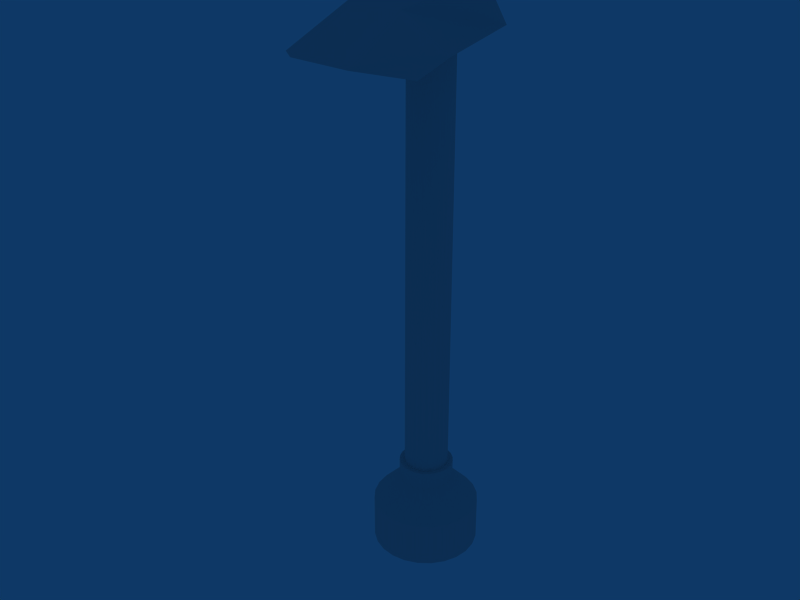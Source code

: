 # Source: lamppost.blend  (saved by Blender 2.43.0; exported with 4.5.12 LTS)
import bpy
from mathutils import Matrix  # noqa: F401  (used for matrix-valued properties, if any)

bpy.ops.wm.read_factory_settings(use_empty=True)
scene = bpy.context.scene
scene.name = 'Scene'

# ---- collections
col_collection_1 = bpy.data.collections.new('Collection 1'); scene.collection.children.link(col_collection_1)

# ---- world
world_world = bpy.data.worlds.new('World'); scene.world = world_world
world_world.color = (0.05656, 0.2208, 0.4)
world_world.use_sun_shadow = False
world_world.sun_shadow_jitter_overblur = 0.0
world_world.cycles.sampling_method = 'MANUAL'
world_world.cycles.sample_map_resolution = 256

# ---- lights
light_lamp = bpy.data.lights.new('Lamp', 'POINT')
light_lamp.transmission_factor = 0.0
light_lamp.energy = 100.0
light_lamp.shadow_buffer_clip_start = 0.5
light_lamp.shadow_soft_size = 1.0
light_lamp.shadow_maximum_resolution = 0.006
light_lamp.use_absolute_resolution = True
light_lamp.cycles.use_multiple_importance_sampling = False

# ---- meshes
me_cube = bpy.data.meshes.new('Cube')
me_cube.from_pydata([(0.1555, -0.2924, -0.2142), (0.1778, 0.2735, -0.1512), (-0.181, 0.2735, -0.1512), (-0.1443, -0.2924, -0.2142), (0.3781, -0.2354, -0.3884), (0.2517, 0.3555, -0.3781), (-0.2517, 0.3555, -0.3781), (-0.3781, -0.2354, -0.3857), (-0.1714, -0.6293, -0.4006), (-0.3781, -0.4521, -0.4419), (0.158, -0.6293, -0.4006), (0.3781, -0.4521, -0.4419), (-0.1085, 0.134, -0.1193), (-0.1085, -0.05853, -0.1374), (0.1085, -0.05853, -0.1374), (0.1085, 0.134, -0.1193), (0.2057, -0.08768, -3.033), (0.252, -0.02743, -3.033), (0.281, 0.04274, -3.033), (0.2909, 0.118, -3.033), (0.281, 0.1933, -3.033), (0.252, 0.2635, -3.033), (0.2057, 0.3238, -3.033), (0.1455, 0.37, -3.033), (0.0753, 0.3991, -3.033), (1.671e-07, 0.409, -3.033), (-0.0753, 0.3991, -3.033), (-0.1455, 0.37, -3.033), (-0.2057, 0.3238, -3.033), (-0.252, 0.2635, -3.033), (-0.281, 0.1933, -3.033), (-0.2909, 0.118, -3.033), (-0.281, 0.04274, -3.033), (-0.252, -0.02743, -3.033), (-0.2057, -0.08768, -3.033), (-0.1455, -0.1339, -3.033), (-0.0753, -0.163, -3.033), (-1.728e-07, -0.1729, -3.033), (0.0753, -0.163, -3.033), (0.1455, -0.1339, -3.033), (0.2057, -0.08768, -3.283), (0.252, -0.02743, -3.283), (0.281, 0.04274, -3.283), (0.2909, 0.118, -3.283), (0.281, 0.1933, -3.283), (0.252, 0.2635, -3.283), (0.2057, 0.3238, -3.283), (0.1455, 0.37, -3.283), (0.0753, 0.3991, -3.283), (-2.306e-07, 0.409, -3.283), (-0.0753, 0.3991, -3.283), (-0.1455, 0.37, -3.283), (-0.2057, 0.3238, -3.283), (-0.252, 0.2635, -3.283), (-0.281, 0.1933, -3.283), (-0.2909, 0.118, -3.283), (-0.281, 0.04274, -3.283), (-0.252, -0.02743, -3.283), (-0.2057, -0.08768, -3.283), (-0.1455, -0.1339, -3.283), (-0.0753, -0.163, -3.283), (1.82e-06, -0.1729, -3.283), (0.0753, -0.163, -3.283), (0.1455, -0.1339, -3.283), (5.377e-08, 0.118, -3.283), (0.1049, 0.01318, -2.883), (0.07415, -0.01039, -2.883), (0.03838, -0.0252, -2.883), (-4.385e-08, -0.03025, -2.883), (-0.03838, -0.0252, -2.883), (-0.07415, -0.01039, -2.883), (-0.1049, 0.01318, -2.883), (-0.1284, 0.04389, -2.883), (-0.1432, 0.07966, -2.883), (-0.1483, 0.118, -2.883), (-0.1432, 0.1564, -2.883), (-0.1284, 0.1922, -2.883), (-0.1049, 0.2229, -2.883), (-0.07415, 0.2465, -2.883), (-0.03838, 0.2613, -2.883), (1.294e-07, 0.2663, -2.883), (0.03838, 0.2613, -2.883), (0.07415, 0.2465, -2.883), (0.1049, 0.2229, -2.883), (0.1284, 0.1922, -2.883), (0.1432, 0.1564, -2.883), (0.1483, 0.118, -2.883), (0.1432, 0.07966, -2.883), (0.1284, 0.04389, -2.883), (0.1049, 0.01318, -2.783), (0.1284, 0.04389, -2.783), (0.1432, 0.07966, -2.783), (0.1483, 0.118, -2.783), (0.1432, 0.1564, -2.783), (0.1284, 0.1922, -2.783), (0.1049, 0.2229, -2.783), (0.07415, 0.2465, -2.783), (0.03838, 0.2613, -2.783), (1.294e-07, 0.2663, -2.783), (-0.03838, 0.2613, -2.783), (-0.07415, 0.2465, -2.783), (-0.1049, 0.2229, -2.783), (-0.1284, 0.1922, -2.783), (-0.1432, 0.1564, -2.783), (-0.1483, 0.118, -2.783), (-0.1432, 0.07966, -2.783), (-0.1284, 0.04389, -2.783), (-0.1049, 0.01318, -2.783), (-0.07415, -0.01039, -2.783), (-0.03838, -0.0252, -2.783), (-4.385e-08, -0.03025, -2.783), (0.03838, -0.0252, -2.783), (0.07415, -0.01039, -2.783), (0.08485, 0.03319, -2.783), (0.06, 0.01412, -2.783), (0.03106, 0.002131, -2.783), (-9.859e-08, -0.001958, -2.783), (-0.03106, 0.002131, -2.783), (-0.06, 0.01412, -2.783), (-0.08485, 0.03319, -2.783), (-0.1039, 0.05804, -2.783), (-0.1159, 0.08698, -2.783), (-0.12, 0.118, -2.783), (-0.1159, 0.1491, -2.783), (-0.1039, 0.178, -2.783), (-0.08485, 0.2029, -2.783), (-0.06, 0.222, -2.783), (-0.03106, 0.234, -2.783), (4.159e-08, 0.238, -2.783), (0.03106, 0.234, -2.783), (0.06, 0.222, -2.783), (0.08485, 0.2029, -2.783), (0.1039, 0.178, -2.783), (0.1159, 0.1491, -2.783), (0.12, 0.118, -2.783), (0.1159, 0.08698, -2.783), (0.1039, 0.05804, -2.783), (0.1039, 0.05804, -0.4831), (0.08485, 0.03319, -0.4831), (0.1159, 0.08698, -0.4831), (0.12, 0.118, -0.4831), (0.1159, 0.1491, -0.4831), (0.1039, 0.178, -0.4831), (0.08485, 0.2029, -0.4831), (0.06, 0.222, -0.4831), (0.03106, 0.234, -0.4831), (4.159e-08, 0.238, -0.4831), (-0.03106, 0.234, -0.4831), (-0.06, 0.222, -0.4831), (-0.08485, 0.2029, -0.4831), (-0.1039, 0.178, -0.4831), (-0.1159, 0.1491, -0.4831), (-0.12, 0.118, -0.4831), (-0.1159, 0.08698, -0.4831), (-0.1039, 0.05804, -0.4831), (-0.08485, 0.03319, -0.4831), (-0.06, 0.01412, -0.4831), (-0.03106, 0.002131, -0.4831), (-9.859e-08, -0.001958, -0.4831), (0.03106, 0.002131, -0.4831), (0.06, 0.01412, -0.4831), (0.1288, -0.01073, -0.3331), (0.09105, -0.03967, -0.3331), (0.04713, -0.05786, -0.3331), (-1.409e-07, -0.06407, -0.3331), (-0.04713, -0.05786, -0.3331), (-0.09106, -0.03967, -0.3331), (-0.1288, -0.01073, -0.3331), (-0.1577, 0.02699, -0.3331), (-0.1759, 0.07091, -0.3331), (-0.1821, 0.118, -0.3331), (-0.1759, 0.1652, -0.3331), (-0.1577, 0.2091, -0.3331), (-0.1288, 0.2468, -0.3331), (-0.09106, 0.2758, -0.3331), (-0.04713, 0.2939, -0.3331), (7.182e-08, 0.3002, -0.3331), (0.04713, 0.2939, -0.3331), (0.09106, 0.2758, -0.3331), (0.1288, 0.2468, -0.3331), (0.1577, 0.2091, -0.3331), (0.1759, 0.1652, -0.3331), (0.1821, 0.118, -0.3331), (0.1759, 0.07091, -0.3331), (0.1577, 0.02699, -0.3331), (9.053e-10, 0.118, -0.3331)], [], [(4, 7, 6, 5), (0, 4, 5, 1), (1, 5, 6, 2), (2, 6, 7, 3), (3, 7, 9, 8), (4, 0, 10, 11), (7, 4, 11, 9), (0, 3, 8, 10), (11, 10, 8, 9), (2, 3, 13, 12), (3, 0, 14, 13), (0, 1, 15, 14), (1, 2, 12, 15), (14, 15, 12, 13), (64, 41, 40), (64, 42, 41), (64, 43, 42), (64, 44, 43), (64, 45, 44), (64, 46, 45), (64, 47, 46), (64, 48, 47), (64, 49, 48), (64, 50, 49), (64, 51, 50), (64, 52, 51), (64, 53, 52), (64, 54, 53), (64, 55, 54), (64, 56, 55), (64, 57, 56), (64, 58, 57), (64, 59, 58), (64, 60, 59), (64, 61, 60), (64, 62, 61), (64, 63, 62), (64, 40, 63), (16, 40, 41, 17), (17, 41, 42, 18), (18, 42, 43, 19), (19, 43, 44, 20), (20, 44, 45, 21), (21, 45, 46, 22), (22, 46, 47, 23), (23, 47, 48, 24), (24, 48, 49, 25), (25, 49, 50, 26), (26, 50, 51, 27), (27, 51, 52, 28), (28, 52, 53, 29), (29, 53, 54, 30), (30, 54, 55, 31), (31, 55, 56, 32), (32, 56, 57, 33), (33, 57, 58, 34), (34, 58, 59, 35), (35, 59, 60, 36), (36, 60, 61, 37), (37, 61, 62, 38), (38, 62, 63, 39), (40, 16, 39, 63), (39, 16, 65, 66), (38, 39, 66, 67), (37, 38, 67, 68), (36, 37, 68, 69), (35, 36, 69, 70), (34, 35, 70, 71), (33, 34, 71, 72), (32, 33, 72, 73), (31, 32, 73, 74), (30, 31, 74, 75), (29, 30, 75, 76), (28, 29, 76, 77), (27, 28, 77, 78), (26, 27, 78, 79), (25, 26, 79, 80), (24, 25, 80, 81), (23, 24, 81, 82), (22, 23, 82, 83), (21, 22, 83, 84), (20, 21, 84, 85), (19, 20, 85, 86), (18, 19, 86, 87), (17, 18, 87, 88), (16, 17, 88, 65), (65, 88, 90, 89), (88, 87, 91, 90), (87, 86, 92, 91), (86, 85, 93, 92), (85, 84, 94, 93), (84, 83, 95, 94), (83, 82, 96, 95), (82, 81, 97, 96), (81, 80, 98, 97), (80, 79, 99, 98), (79, 78, 100, 99), (78, 77, 101, 100), (77, 76, 102, 101), (76, 75, 103, 102), (75, 74, 104, 103), (74, 73, 105, 104), (73, 72, 106, 105), (72, 71, 107, 106), (71, 70, 108, 107), (70, 69, 109, 108), (69, 68, 110, 109), (68, 67, 111, 110), (67, 66, 112, 111), (66, 65, 89, 112), (112, 89, 113, 114), (111, 112, 114, 115), (110, 111, 115, 116), (109, 110, 116, 117), (108, 109, 117, 118), (107, 108, 118, 119), (106, 107, 119, 120), (105, 106, 120, 121), (104, 105, 121, 122), (103, 104, 122, 123), (102, 103, 123, 124), (101, 102, 124, 125), (100, 101, 125, 126), (99, 100, 126, 127), (98, 99, 127, 128), (97, 98, 128, 129), (96, 97, 129, 130), (95, 96, 130, 131), (94, 95, 131, 132), (93, 94, 132, 133), (92, 93, 133, 134), (91, 92, 134, 135), (90, 91, 135, 136), (89, 90, 136, 113), (113, 136, 137, 138), (136, 135, 139, 137), (135, 134, 140, 139), (134, 133, 141, 140), (133, 132, 142, 141), (132, 131, 143, 142), (131, 130, 144, 143), (130, 129, 145, 144), (129, 128, 146, 145), (128, 127, 147, 146), (127, 126, 148, 147), (126, 125, 149, 148), (125, 124, 150, 149), (124, 123, 151, 150), (123, 122, 152, 151), (122, 121, 153, 152), (121, 120, 154, 153), (120, 119, 155, 154), (119, 118, 156, 155), (118, 117, 157, 156), (117, 116, 158, 157), (116, 115, 159, 158), (115, 114, 160, 159), (114, 113, 138, 160), (160, 138, 161, 162), (159, 160, 162, 163), (158, 159, 163, 164), (157, 158, 164, 165), (156, 157, 165, 166), (155, 156, 166, 167), (154, 155, 167, 168), (153, 154, 168, 169), (152, 153, 169, 170), (151, 152, 170, 171), (150, 151, 171, 172), (149, 150, 172, 173), (148, 149, 173, 174), (147, 148, 174, 175), (146, 147, 175, 176), (145, 146, 176, 177), (144, 145, 177, 178), (143, 144, 178, 179), (142, 143, 179, 180), (141, 142, 180, 181), (140, 141, 181, 182), (139, 140, 182, 183), (137, 139, 183, 184), (138, 137, 184, 161), (162, 161, 185), (185, 163, 162), (185, 164, 163), (185, 165, 164), (185, 166, 165), (185, 167, 166), (185, 168, 167), (185, 169, 168), (185, 170, 169), (185, 171, 170), (185, 172, 171), (185, 173, 172), (185, 174, 173), (185, 175, 174), (185, 176, 175), (185, 177, 176), (185, 178, 177), (185, 179, 178), (185, 180, 179), (185, 181, 180), (185, 182, 181), (185, 183, 182), (185, 184, 183), (185, 161, 184)])
_uv = me_cube.uv_layers.new(name='UVTex')
_uv.uv.foreach_set('vector', [0.0, 0.1534, 0.2981, 0.1538, 0.2479, 0.384, 0.04948, 0.3837, 0.6835, 0.8199, 0.6154, 0.8168, 0.5923, 0.5832, 0.6838, 0.601, 0.2977, 0.9708, 0.2047, 0.9993, 0.2053, 0.8032, 0.2982, 0.831, 0.1582, 0.8269, 0.06668, 0.8448, 0.09089, 0.6114, 0.1577, 0.6087, 0.5045, 0.1431, 0.4123, 0.1524, 0.4121, 0.0653, 0.4933, 0.0003937, 0.7104, 0.1512, 0.6226, 0.1427, 0.6232, 0.0, 0.7102, 0.06439, 0.2981, 0.1538, 0.0, 0.1534, 9.488e-05, 0.06843, 0.2982, 0.06884, 0.6226, 0.1427, 0.5045, 0.1431, 0.4933, 0.0003937, 0.6232, 0.0, 9.488e-05, 0.06843, 0.08699, 0.0, 0.2168, 0.0001758, 0.2982, 0.06884, 0.4907, 0.3642, 0.5045, 0.1431, 0.5189, 0.2382, 0.5191, 0.3132, 0.5045, 0.1431, 0.6226, 0.1427, 0.6044, 0.238, 0.5189, 0.2382, 0.6226, 0.1427, 0.6321, 0.3638, 0.6047, 0.3129, 0.6044, 0.238, 0.6321, 0.3638, 0.4907, 0.3642, 0.5191, 0.3132, 0.6047, 0.3129, 0.6044, 0.238, 0.6047, 0.3129, 0.5191, 0.3132, 0.5189, 0.2382, 0.1845, 0.4963, 0.07853, 0.5397, 0.0708, 0.5111, 0.1845, 0.4963, 0.09348, 0.5653, 0.07853, 0.5397, 0.1845, 0.4963, 0.1146, 0.5862, 0.09348, 0.5653, 0.1845, 0.4963, 0.1406, 0.601, 0.1146, 0.5862, 0.1845, 0.4963, 0.1695, 0.6087, 0.1406, 0.601, 0.1845, 0.4963, 0.1994, 0.6087, 0.1695, 0.6087, 0.1845, 0.4963, 0.2283, 0.601, 0.1994, 0.6087, 0.1845, 0.4963, 0.2542, 0.5863, 0.2283, 0.601, 0.1845, 0.4963, 0.2754, 0.5653, 0.2542, 0.5863, 0.1845, 0.4963, 0.2904, 0.5397, 0.2754, 0.5653, 0.1845, 0.4963, 0.2982, 0.5111, 0.2904, 0.5397, 0.1845, 0.4963, 0.2982, 0.4816, 0.2982, 0.5111, 0.1845, 0.4963, 0.2904, 0.453, 0.2982, 0.4816, 0.1845, 0.4963, 0.2755, 0.4274, 0.2904, 0.453, 0.1845, 0.4963, 0.2543, 0.4064, 0.2755, 0.4274, 0.1845, 0.4963, 0.2284, 0.3916, 0.2543, 0.4064, 0.1845, 0.4963, 0.1995, 0.384, 0.2284, 0.3916, 0.1845, 0.4963, 0.1696, 0.384, 0.1995, 0.384, 0.1845, 0.4963, 0.1407, 0.3916, 0.1696, 0.384, 0.1845, 0.4963, 0.1147, 0.4064, 0.1407, 0.3916, 0.1845, 0.4963, 0.09356, 0.4273, 0.1147, 0.4064, 0.1845, 0.4963, 0.07858, 0.4529, 0.09356, 0.4273, 0.1845, 0.4963, 0.07082, 0.4815, 0.07858, 0.4529, 0.1845, 0.4963, 0.0708, 0.5111, 0.07082, 0.4815, 0.6832, 0.8408, 0.5846, 0.8411, 0.5842, 0.8202, 0.6828, 0.8199, 0.1585, 0.7065, 0.1582, 0.6091, 0.1842, 0.6093, 0.1845, 0.7067, 0.1845, 0.7067, 0.1842, 0.6093, 0.2131, 0.6093, 0.2134, 0.7067, 0.2134, 0.7067, 0.2131, 0.6093, 0.243, 0.6092, 0.2433, 0.7066, 0.2433, 0.7066, 0.243, 0.6092, 0.2719, 0.609, 0.2722, 0.7064, 0.2722, 0.7064, 0.2719, 0.609, 0.2979, 0.6087, 0.2982, 0.7061, 0.4124, 0.4655, 0.4121, 0.369, 0.4358, 0.3665, 0.4361, 0.4629, 0.4361, 0.4629, 0.4358, 0.3665, 0.4635, 0.3648, 0.4638, 0.4613, 0.4638, 0.4613, 0.4635, 0.3648, 0.4932, 0.3642, 0.4935, 0.4607, 0.4935, 0.4607, 0.4932, 0.3642, 0.5228, 0.3646, 0.5231, 0.4611, 0.5231, 0.4611, 0.5228, 0.3646, 0.5505, 0.3661, 0.5508, 0.4626, 0.5508, 0.4626, 0.5505, 0.3661, 0.5743, 0.3685, 0.5746, 0.465, 0.4138, 0.6654, 0.4135, 0.568, 0.4394, 0.5681, 0.4397, 0.6655, 0.4397, 0.6655, 0.4394, 0.5681, 0.4683, 0.5682, 0.4686, 0.6656, 0.4686, 0.6656, 0.4683, 0.5682, 0.4983, 0.5681, 0.4986, 0.6655, 0.4986, 0.6655, 0.4983, 0.5681, 0.5272, 0.5679, 0.5275, 0.6653, 0.5275, 0.6653, 0.5272, 0.5679, 0.5531, 0.5676, 0.5534, 0.6649, 0.5534, 0.6649, 0.5531, 0.5676, 0.5743, 0.5672, 0.5746, 0.6645, 0.6833, 0.9997, 0.5848, 1.0, 0.5851, 0.9791, 0.6836, 0.9788, 0.6836, 0.9788, 0.5851, 0.9791, 0.5852, 0.9535, 0.6838, 0.9532, 0.6838, 0.9532, 0.5852, 0.9535, 0.5853, 0.9249, 0.6838, 0.9246, 0.6838, 0.9246, 0.5853, 0.9249, 0.5852, 0.8953, 0.6837, 0.895, 0.6837, 0.895, 0.5852, 0.8953, 0.5849, 0.8667, 0.6835, 0.8664, 0.5846, 0.8411, 0.6832, 0.8408, 0.6835, 0.8664, 0.5849, 0.8667, 0.5898, 0.4168, 0.6078, 0.3934, 0.658, 0.4328, 0.6489, 0.4448, 0.5785, 0.4441, 0.5898, 0.4168, 0.6489, 0.4448, 0.6431, 0.4587, 0.5746, 0.4734, 0.5785, 0.4441, 0.6431, 0.4587, 0.6411, 0.4736, 0.5783, 0.5028, 0.5746, 0.4734, 0.6411, 0.4736, 0.643, 0.4886, 0.5895, 0.5302, 0.5783, 0.5028, 0.643, 0.4886, 0.6487, 0.5026, 0.6073, 0.5537, 0.5895, 0.5302, 0.6487, 0.5026, 0.6578, 0.5145, 0.6305, 0.5718, 0.6073, 0.5537, 0.6578, 0.5145, 0.6696, 0.5238, 0.6577, 0.5832, 0.6305, 0.5718, 0.6696, 0.5238, 0.6834, 0.5296, 0.4986, 0.6655, 0.5275, 0.6653, 0.5061, 0.7229, 0.4914, 0.723, 0.4686, 0.6656, 0.4986, 0.6655, 0.4914, 0.723, 0.4761, 0.7231, 0.4397, 0.6655, 0.4686, 0.6656, 0.4761, 0.7231, 0.4614, 0.7231, 0.4138, 0.6654, 0.4397, 0.6655, 0.4614, 0.7231, 0.4482, 0.723, 0.5508, 0.4626, 0.5746, 0.465, 0.535, 0.5283, 0.5229, 0.5271, 0.5231, 0.4611, 0.5508, 0.4626, 0.5229, 0.5271, 0.5088, 0.5264, 0.4935, 0.4607, 0.5231, 0.4611, 0.5088, 0.5264, 0.4937, 0.5261, 0.4638, 0.4613, 0.4935, 0.4607, 0.4937, 0.5261, 0.4785, 0.5265, 0.4361, 0.4629, 0.4638, 0.4613, 0.4785, 0.5265, 0.4644, 0.5273, 0.4124, 0.4655, 0.4361, 0.4629, 0.4644, 0.5273, 0.4523, 0.5286, 0.2722, 0.7064, 0.2982, 0.7061, 0.2641, 0.7639, 0.2509, 0.7641, 0.2433, 0.7066, 0.2722, 0.7064, 0.2509, 0.7641, 0.2362, 0.7642, 0.2134, 0.7067, 0.2433, 0.7066, 0.2362, 0.7642, 0.2209, 0.7642, 0.1845, 0.7067, 0.2134, 0.7067, 0.2209, 0.7642, 0.2062, 0.7642, 0.6312, 0.3755, 0.6583, 0.3642, 0.6838, 0.418, 0.6699, 0.4237, 0.6078, 0.3934, 0.6312, 0.3755, 0.6699, 0.4237, 0.658, 0.4328, 0.1822, 0.764, 0.1929, 0.7641, 0.1931, 0.8031, 0.1823, 0.8029, 0.1929, 0.7641, 0.2062, 0.7642, 0.2063, 0.8032, 0.1931, 0.8031, 0.2062, 0.7642, 0.2209, 0.7642, 0.221, 0.8032, 0.2063, 0.8032, 0.2209, 0.7642, 0.2362, 0.7642, 0.2363, 0.8031, 0.221, 0.8032, 0.2362, 0.7642, 0.2509, 0.7641, 0.251, 0.803, 0.2363, 0.8031, 0.2509, 0.7641, 0.2641, 0.7639, 0.2642, 0.8029, 0.251, 0.803, 0.4523, 0.5286, 0.4644, 0.5273, 0.4646, 0.5659, 0.4525, 0.5672, 0.4644, 0.5273, 0.4785, 0.5265, 0.4787, 0.5651, 0.4646, 0.5659, 0.4785, 0.5265, 0.4937, 0.5261, 0.4938, 0.5647, 0.4787, 0.5651, 0.4937, 0.5261, 0.5088, 0.5264, 0.5089, 0.565, 0.4938, 0.5647, 0.5088, 0.5264, 0.5229, 0.5271, 0.523, 0.5657, 0.5089, 0.565, 0.5229, 0.5271, 0.535, 0.5283, 0.5351, 0.5669, 0.523, 0.5657, 0.4482, 0.723, 0.4614, 0.7231, 0.4615, 0.762, 0.4483, 0.7619, 0.4614, 0.7231, 0.4761, 0.7231, 0.4763, 0.762, 0.4615, 0.762, 0.4761, 0.7231, 0.4914, 0.723, 0.4915, 0.762, 0.4763, 0.762, 0.4914, 0.723, 0.5061, 0.7229, 0.5063, 0.7619, 0.4915, 0.762, 0.5061, 0.7229, 0.5193, 0.7228, 0.5195, 0.7617, 0.5063, 0.7619, 0.5193, 0.7228, 0.5301, 0.7226, 0.5303, 0.7615, 0.5195, 0.7617, 8.083e-05, 0.4651, 0.0002186, 0.4544, 0.03963, 0.4543, 0.0395, 0.465, 0.0002186, 0.4544, 0.0002986, 0.4414, 0.03971, 0.4412, 0.03963, 0.4543, 0.0002986, 0.4414, 0.0003161, 0.4268, 0.03973, 0.4267, 0.03971, 0.4412, 0.0003161, 0.4268, 0.0002692, 0.4117, 0.03968, 0.4116, 0.03973, 0.4267, 0.0002692, 0.4117, 0.0001615, 0.3972, 0.03958, 0.397, 0.03968, 0.4116, 0.0001615, 0.3972, 0.0, 0.3841, 0.03941, 0.384, 0.03958, 0.397, 0.04415, 0.8938, 0.04804, 0.8793, 0.05818, 0.8837, 0.05504, 0.8954, 0.04416, 0.9088, 0.04415, 0.8938, 0.05504, 0.8954, 0.05504, 0.9075, 0.04805, 0.9234, 0.04416, 0.9088, 0.05504, 0.9075, 0.05819, 0.9193, 0.05557, 0.9365, 0.04805, 0.9234, 0.05819, 0.9193, 0.06427, 0.93, 0.06619, 0.9473, 0.05557, 0.9365, 0.06427, 0.93, 0.07287, 0.9387, 0.0792, 0.955, 0.06619, 0.9473, 0.07287, 0.9387, 0.0834, 0.9449, 0.09371, 0.9591, 0.0792, 0.955, 0.0834, 0.9449, 0.09514, 0.9482, 0.1087, 0.9593, 0.09371, 0.9591, 0.09514, 0.9482, 0.1073, 0.9483, 0.1232, 0.9556, 0.1087, 0.9593, 0.1073, 0.9483, 0.119, 0.9453, 0.1362, 0.9482, 0.1232, 0.9556, 0.119, 0.9453, 0.1296, 0.9394, 0.1469, 0.9377, 0.1362, 0.9482, 0.1296, 0.9394, 0.1381, 0.9309, 0.1544, 0.9248, 0.1469, 0.9377, 0.1381, 0.9309, 0.1442, 0.9204, 0.1582, 0.9103, 0.1544, 0.9248, 0.1442, 0.9204, 0.1474, 0.9087, 0.1582, 0.8952, 0.1582, 0.9103, 0.1474, 0.9087, 0.1473, 0.8965, 0.1543, 0.8807, 0.1582, 0.8952, 0.1473, 0.8965, 0.1442, 0.8847, 0.1468, 0.8675, 0.1543, 0.8807, 0.1442, 0.8847, 0.1381, 0.8741, 0.1362, 0.8568, 0.1468, 0.8675, 0.1381, 0.8741, 0.1295, 0.8654, 0.1232, 0.8491, 0.1362, 0.8568, 0.1295, 0.8654, 0.119, 0.8592, 0.1087, 0.845, 0.1232, 0.8491, 0.119, 0.8592, 0.1073, 0.8559, 0.09366, 0.8448, 0.1087, 0.845, 0.1073, 0.8559, 0.0951, 0.8557, 0.07916, 0.8485, 0.09366, 0.8448, 0.0951, 0.8557, 0.08336, 0.8587, 0.06615, 0.8559, 0.07916, 0.8485, 0.08336, 0.8587, 0.07284, 0.8647, 0.05554, 0.8664, 0.06615, 0.8559, 0.07284, 0.8647, 0.06425, 0.8732, 0.04804, 0.8793, 0.05554, 0.8664, 0.06425, 0.8732, 0.05818, 0.8837, 0.381, 0.0001629, 0.3897, 0.0, 0.3925, 0.8959, 0.3837, 0.8961, 0.9821, 0.955, 0.9714, 0.9548, 0.9742, 0.05894, 0.9849, 0.05907, 0.9714, 0.9548, 0.9595, 0.9548, 0.9623, 0.05886, 0.9742, 0.05894, 0.9595, 0.9548, 0.9472, 0.9547, 0.9499, 0.05882, 0.9623, 0.05886, 0.9472, 0.9547, 0.9352, 0.9547, 0.938, 0.05883, 0.9499, 0.05882, 0.9352, 0.9547, 0.9245, 0.9548, 0.9273, 0.0589, 0.938, 0.05883, 0.8255, 0.001962, 0.8353, 0.0009227, 0.838, 0.8886, 0.8282, 0.8897, 0.8353, 0.0009227, 0.8467, 0.0002536, 0.8494, 0.888, 0.838, 0.8886, 0.8467, 0.0002536, 0.8589, 0.0, 0.8617, 0.8877, 0.8494, 0.888, 0.8589, 0.0, 0.8711, 0.0001794, 0.8739, 0.8879, 0.8617, 0.8877, 0.8711, 0.0001794, 0.8826, 0.0007794, 0.8853, 0.8885, 0.8739, 0.8879, 0.8826, 0.0007794, 0.8924, 0.001759, 0.8951, 0.8895, 0.8853, 0.8885, 0.7932, 0.955, 0.7825, 0.9548, 0.7853, 0.05894, 0.796, 0.05907, 0.7825, 0.9548, 0.7706, 0.9548, 0.7734, 0.05886, 0.7853, 0.05894, 0.7706, 0.9548, 0.7582, 0.9547, 0.761, 0.05882, 0.7734, 0.05886, 0.7582, 0.9547, 0.7463, 0.9547, 0.7491, 0.05883, 0.761, 0.05882, 0.7463, 0.9547, 0.7356, 0.9548, 0.7384, 0.0589, 0.7491, 0.05883, 0.7356, 0.9548, 0.7269, 0.9549, 0.7297, 0.05901, 0.7384, 0.0589, 0.3146, 0.0002275, 0.3234, 0.0003376, 0.3261, 0.8962, 0.3174, 0.8961, 0.3234, 0.0003376, 0.3341, 0.000402, 0.3368, 0.8963, 0.3261, 0.8962, 0.3341, 0.000402, 0.346, 0.0004156, 0.3488, 0.8963, 0.3368, 0.8963, 0.346, 0.0004156, 0.3583, 0.0003782, 0.3611, 0.8963, 0.3488, 0.8963, 0.3583, 0.0003782, 0.3703, 0.0002919, 0.373, 0.8962, 0.3611, 0.8963, 0.3703, 0.0002919, 0.381, 0.0001629, 0.3837, 0.8961, 0.373, 0.8962, 0.373, 0.8962, 0.3837, 0.8961, 0.3988, 0.9547, 0.3826, 0.9549, 0.3611, 0.8963, 0.373, 0.8962, 0.3826, 0.9549, 0.3645, 0.9551, 0.3488, 0.8963, 0.3611, 0.8963, 0.3645, 0.9551, 0.3458, 0.9551, 0.3368, 0.8963, 0.3488, 0.8963, 0.3458, 0.9551, 0.3277, 0.9551, 0.3261, 0.8962, 0.3368, 0.8963, 0.3277, 0.9551, 0.3114, 0.955, 0.3174, 0.8961, 0.3261, 0.8962, 0.3114, 0.955, 0.2982, 0.9548, 0.7384, 0.0589, 0.7297, 0.05901, 0.7104, 0.0002856, 0.7237, 0.0001184, 0.7491, 0.05883, 0.7384, 0.0589, 0.7237, 0.0001184, 0.7399, 2.101e-05, 0.761, 0.05882, 0.7491, 0.05883, 0.7399, 2.101e-05, 0.758, 0.0, 0.7734, 0.05886, 0.761, 0.05882, 0.758, 0.0, 0.7767, 5.682e-05, 0.7853, 0.05894, 0.7734, 0.05886, 0.7767, 5.682e-05, 0.7948, 0.0001876, 0.796, 0.05907, 0.7853, 0.05894, 0.7948, 0.0001876, 0.8111, 0.0003834, 0.8853, 0.8885, 0.8951, 0.8895, 0.9126, 0.945, 0.8977, 0.9435, 0.8739, 0.8879, 0.8853, 0.8885, 0.8977, 0.9435, 0.8804, 0.9426, 0.8617, 0.8877, 0.8739, 0.8879, 0.8804, 0.9426, 0.8618, 0.9423, 0.8494, 0.888, 0.8617, 0.8877, 0.8618, 0.9423, 0.8432, 0.9427, 0.838, 0.8886, 0.8494, 0.888, 0.8432, 0.9427, 0.8259, 0.9437, 0.8282, 0.8897, 0.838, 0.8886, 0.8259, 0.9437, 0.8111, 0.9453, 0.938, 0.05883, 0.9273, 0.0589, 0.9126, 0.0001184, 0.9288, 2.103e-05, 0.9499, 0.05882, 0.938, 0.05883, 0.9288, 2.103e-05, 0.9469, 0.0, 0.9623, 0.05886, 0.9499, 0.05882, 0.9469, 0.0, 0.9657, 5.682e-05, 0.9742, 0.05894, 0.9623, 0.05886, 0.9657, 5.682e-05, 0.9838, 0.0001876, 0.9849, 0.05907, 0.9742, 0.05894, 0.9838, 0.0001876, 1.0, 0.0003834, 0.3837, 0.8961, 0.3925, 0.8959, 0.4121, 0.9545, 0.3988, 0.9547, 0.4345, 0.8222, 0.4392, 0.8044, 0.5045, 0.8323, 0.5045, 0.8323, 0.4345, 0.8407, 0.4345, 0.8222, 0.5045, 0.8323, 0.4393, 0.8586, 0.4345, 0.8407, 0.5045, 0.8323, 0.4485, 0.8747, 0.4393, 0.8586, 0.5045, 0.8323, 0.4615, 0.8879, 0.4485, 0.8747, 0.5045, 0.8323, 0.4775, 0.8973, 0.4615, 0.8879, 0.5045, 0.8323, 0.4953, 0.9023, 0.4775, 0.8973, 0.5045, 0.8323, 0.5138, 0.9026, 0.4953, 0.9023, 0.5045, 0.8323, 0.5316, 0.898, 0.5138, 0.9026, 0.5045, 0.8323, 0.5476, 0.889, 0.5316, 0.898, 0.5045, 0.8323, 0.5606, 0.8761, 0.5476, 0.889, 0.5045, 0.8323, 0.5698, 0.8602, 0.5606, 0.8761, 0.5045, 0.8323, 0.5746, 0.8424, 0.5698, 0.8602, 0.5045, 0.8323, 0.5746, 0.824, 0.5746, 0.8424, 0.5045, 0.8323, 0.5698, 0.8061, 0.5746, 0.824, 0.5045, 0.8323, 0.5606, 0.7899, 0.5698, 0.8061, 0.5045, 0.8323, 0.5475, 0.7767, 0.5606, 0.7899, 0.5045, 0.8323, 0.5315, 0.7673, 0.5475, 0.7767, 0.5045, 0.8323, 0.5137, 0.7623, 0.5315, 0.7673, 0.5045, 0.8323, 0.4953, 0.762, 0.5137, 0.7623, 0.5045, 0.8323, 0.4775, 0.7666, 0.4953, 0.762, 0.5045, 0.8323, 0.4615, 0.7756, 0.4775, 0.7666, 0.5045, 0.8323, 0.4485, 0.7885, 0.4615, 0.7756, 0.5045, 0.8323, 0.4392, 0.8044, 0.4485, 0.7885])
me_cube.use_remesh_preserve_volume = False
me_cube.use_remesh_preserve_attributes = False
me_cube.use_mirror_vertex_groups = False
me_cube.update()

# ---- objects
ob_cube = bpy.data.objects.new('Cube', me_cube)
ob_lamp = bpy.data.objects.new('Lamp', light_lamp)

# ---- transforms, parenting, visibility, modifiers, constraints
ob_cube.location = (-1.996e-08, -0.118, 3.283)
ob_cube.lock_rotations_4d = False
ob_cube.empty_display_type = 'ARROWS'
ob_cube.color = (0.0, 0.0, 0.0, 1.0)
ob_cube.lineart.crease_threshold = 0.0
ob_lamp.location = (0.723, 138.8, 118.6)
ob_lamp.lock_rotations_4d = False
ob_lamp.empty_display_type = 'ARROWS'
ob_lamp.color = (0.0, 0.0, 0.0, 1.0)
ob_lamp.lineart.crease_threshold = 0.0

# ---- collection membership
col_collection_1.objects.link(ob_cube)
col_collection_1.objects.link(ob_lamp)

# ---- scene / render settings (as saved in the file)
scene.frame_start = 1; scene.frame_end = 250; scene.frame_set(1)
scene.render.engine = 'BLENDER_EEVEE_NEXT'
scene.render.image_settings.file_format = 'JPEG'
scene.render.image_settings.color_mode = 'RGB'
scene.render.image_settings.compression = 90
scene.render.resolution_x = 800
scene.render.resolution_y = 600
scene.render.pixel_aspect_x = 100.0
scene.render.pixel_aspect_y = 100.0
scene.render.fps = 25
scene.render.dither_intensity = 0.0
scene.render.use_compositing = False
scene.render.use_sequencer = False
scene.render.bake_margin = 2
scene.render.bake_bias = 0.0
scene.render.use_stamp_time = False
scene.render.use_stamp_date = False
scene.render.use_stamp_frame = False
scene.render.use_stamp_camera = False
scene.render.use_stamp_scene = False
scene.render.use_stamp_filename = False
scene.render.use_stamp_render_time = False
scene.render.stamp_font_size = 0
scene.cycles.use_denoising = False
scene.cycles.samples = 10
scene.cycles.sampling_pattern = 'TABULATED_SOBOL'
scene.cycles.light_sampling_threshold = 0.0
scene.cycles.use_adaptive_sampling = False
scene.cycles.use_light_tree = False
scene.cycles.blur_glossy = 0.0
scene.cycles.volume_bounces = 1
scene.cycles.pixel_filter_type = 'GAUSSIAN'
scene.cycles.sample_clamp_indirect = 0.0
scene.view_settings.view_transform = 'Raw'
bpy.context.view_layer.update()

# ---- added for rendering (the .blend has no active camera): camera
cam_auto = bpy.data.cameras.new('AutoCamera')
cam_auto.lens = 50.0
cam_auto.sensor_width = 36.0
cam_auto.clip_end = 1000.0
ob_auto_camera = bpy.data.objects.new('AutoCamera', cam_auto)
scene.collection.objects.link(ob_auto_camera)
ob_auto_camera.location = (3.15925, -4.0193, 4.10929)
ob_auto_camera.rotation_euler = (1.09748, -7.21219e-08, 0.694738)
scene.camera = ob_auto_camera
bpy.context.view_layer.update()
